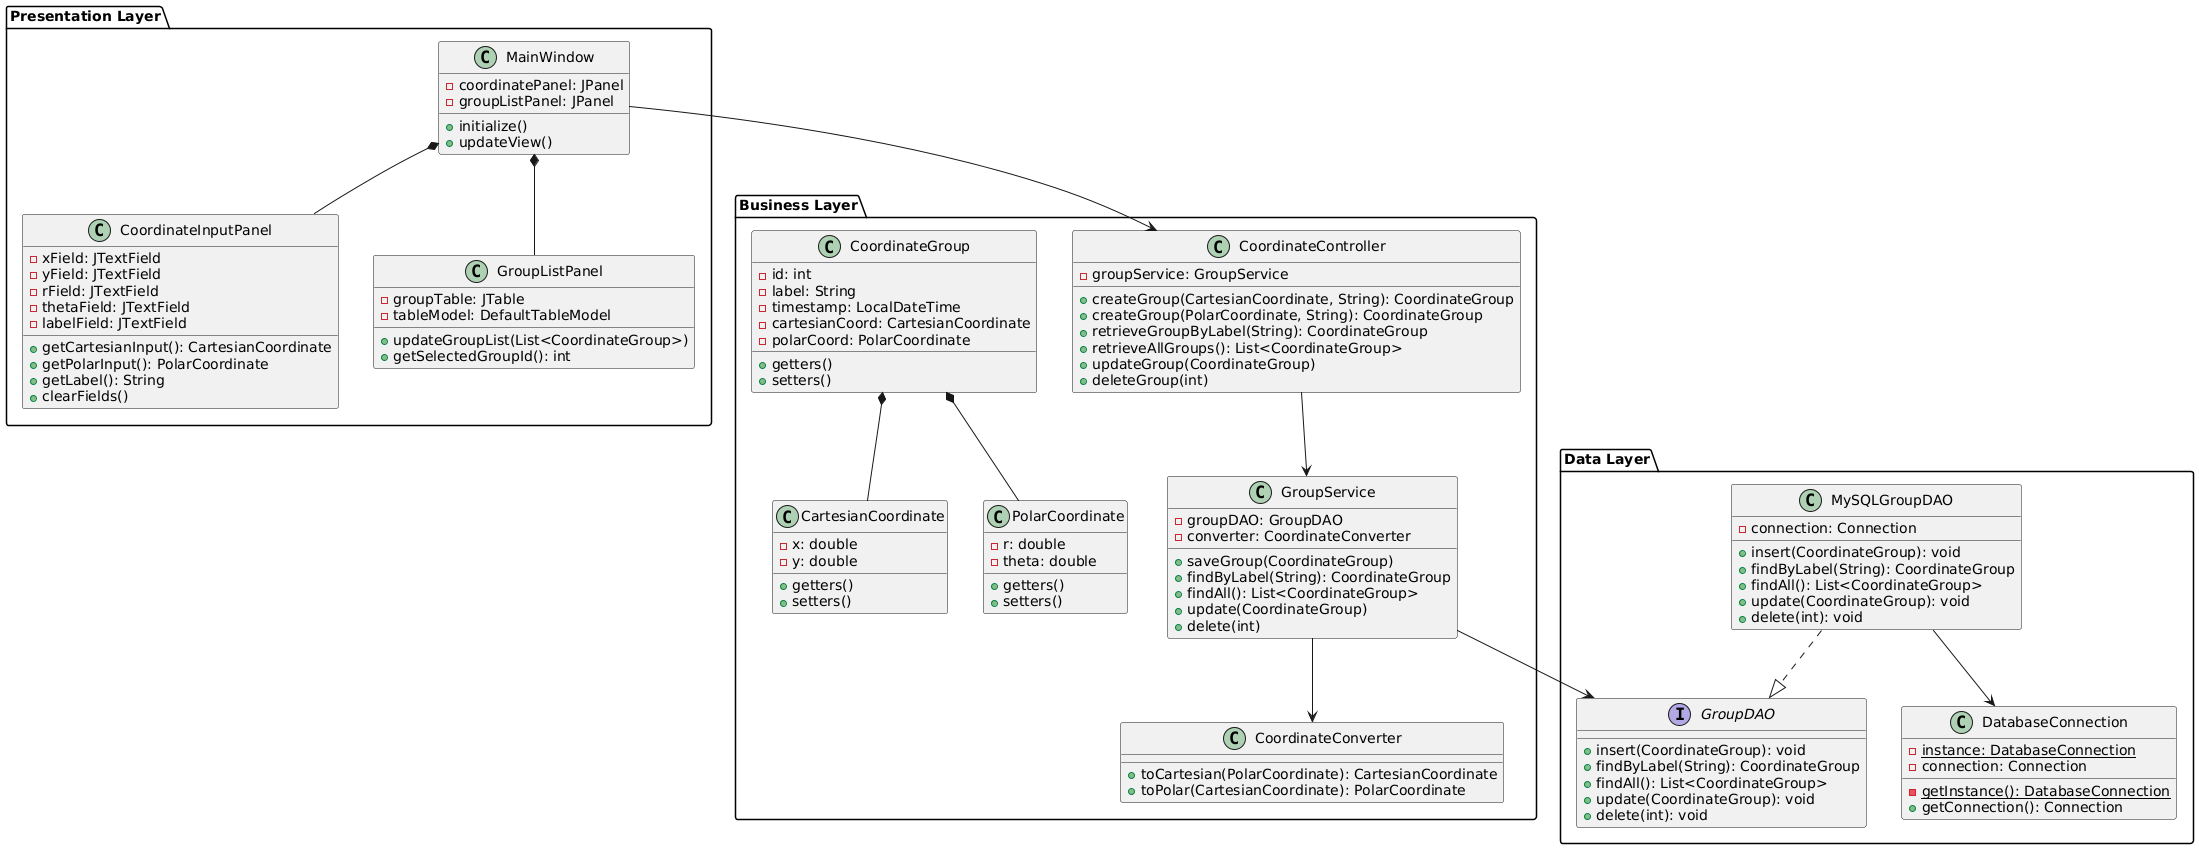

The diagram above was rendered by PlantUML. Its source (embedded in the PNG):
@startuml

package "Presentation Layer" {
    class MainWindow {
        - coordinatePanel: JPanel
        - groupListPanel: JPanel
        + initialize()
        + updateView()
    }

    class CoordinateInputPanel {
        - xField: JTextField
        - yField: JTextField
        - rField: JTextField
        - thetaField: JTextField
        - labelField: JTextField
        + getCartesianInput(): CartesianCoordinate
        + getPolarInput(): PolarCoordinate
        + getLabel(): String
        + clearFields()
    }

    class GroupListPanel {
        - groupTable: JTable
        - tableModel: DefaultTableModel
        + updateGroupList(List<CoordinateGroup>)
        + getSelectedGroupId(): int
    }
}

package "Business Layer" {
    class CoordinateController {
        - groupService: GroupService
        + createGroup(CartesianCoordinate, String): CoordinateGroup
        + createGroup(PolarCoordinate, String): CoordinateGroup
        + retrieveGroupByLabel(String): CoordinateGroup
        + retrieveAllGroups(): List<CoordinateGroup>
        + updateGroup(CoordinateGroup)
        + deleteGroup(int)
    }

    class GroupService {
        - groupDAO: GroupDAO
        - converter: CoordinateConverter
        + saveGroup(CoordinateGroup)
        + findByLabel(String): CoordinateGroup
        + findAll(): List<CoordinateGroup>
        + update(CoordinateGroup)
        + delete(int)
    }

    class CoordinateConverter {
        + toCartesian(PolarCoordinate): CartesianCoordinate
        + toPolar(CartesianCoordinate): PolarCoordinate
    }

    class CoordinateGroup {
        - id: int
        - label: String
        - timestamp: LocalDateTime
        - cartesianCoord: CartesianCoordinate
        - polarCoord: PolarCoordinate
        + getters()
        + setters()
    }

    class CartesianCoordinate {
        - x: double
        - y: double
        + getters()
        + setters()
    }

    class PolarCoordinate {
        - r: double
        - theta: double
        + getters()
        + setters()
    }
}

package "Data Layer" {
    interface GroupDAO {
        + insert(CoordinateGroup): void
        + findByLabel(String): CoordinateGroup
        + findAll(): List<CoordinateGroup>
        + update(CoordinateGroup): void
        + delete(int): void
    }

    class MySQLGroupDAO {
        - connection: Connection
        + insert(CoordinateGroup): void
        + findByLabel(String): CoordinateGroup
        + findAll(): List<CoordinateGroup>
        + update(CoordinateGroup): void
        + delete(int): void
    }

    class DatabaseConnection {
        - {static} instance: DatabaseConnection
        - connection: Connection
        - {static} getInstance(): DatabaseConnection
        + getConnection(): Connection
    }
}

' Relationships
MainWindow *-- CoordinateInputPanel
MainWindow *-- GroupListPanel
MainWindow --> CoordinateController

CoordinateController --> GroupService
GroupService --> CoordinateConverter
GroupService --> GroupDAO

CoordinateGroup *-- CartesianCoordinate
CoordinateGroup *-- PolarCoordinate

MySQLGroupDAO ..|> GroupDAO
MySQLGroupDAO --> DatabaseConnection

@enduml